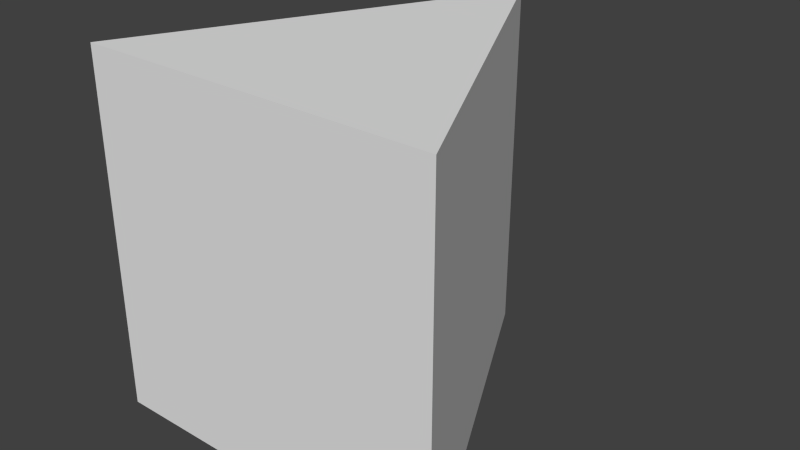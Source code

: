 # Source: TriangleObject.blend  (saved by Blender 2.76.0; exported with 4.5.12 LTS)
import bpy
from mathutils import Matrix  # noqa: F401  (used for matrix-valued properties, if any)

bpy.ops.wm.read_factory_settings(use_empty=True)
scene = bpy.context.scene
scene.name = 'Scene'

# ---- collections
col_collection_1 = bpy.data.collections.new('Collection 1'); scene.collection.children.link(col_collection_1)

# ---- world
world_world = bpy.data.worlds.new('World'); scene.world = world_world
world_world.color = (0.05088, 0.05088, 0.05088)
world_world.use_sun_shadow = False
world_world.sun_shadow_jitter_overblur = 0.0
world_world.cycles.sampling_method = 'MANUAL'
world_world.cycles.sample_map_resolution = 256

# ---- meshes
me_cube_001 = bpy.data.meshes.new('Cube.001')
me_cube_001.from_pydata([(-1.0, 0.0, 1.0), (0.0, 2.0, 1.0), (-1.0, 0.0, -1.0), (0.0, 2.0, -1.0), (1.0, 0.0, 1.0), (0.0, 0.0, 1.0), (1.0, 0.0, -1.0), (0.0, 0.0, -1.0)], [], [(1, 3, 2, 0), (3, 1, 4, 6), (5, 7, 6, 4), (3, 6, 7, 2), (1, 0, 5, 4), (0, 2, 7, 5)])
me_cube_001.use_remesh_preserve_volume = False
me_cube_001.use_remesh_preserve_attributes = False
me_cube_001.use_mirror_vertex_groups = False
me_cube_001.update()

# ---- objects
ob_cube = bpy.data.objects.new('Cube', me_cube_001)

# ---- transforms, parenting, visibility, modifiers, constraints
ob_cube.location = (0.0, 0.0, 0.0)
ob_cube.lineart.crease_threshold = 0.0

# ---- collection membership
col_collection_1.objects.link(ob_cube)

# ---- scene / render settings (as saved in the file)
scene.frame_start = 1; scene.frame_end = 250; scene.frame_set(1)
scene.render.engine = 'BLENDER_EEVEE_NEXT'
scene.render.resolution_percentage = 50
scene.render.dither_intensity = 0.0
scene.cycles.use_denoising = False
scene.cycles.samples = 10
scene.cycles.sampling_pattern = 'TABULATED_SOBOL'
scene.cycles.light_sampling_threshold = 0.0
scene.cycles.use_adaptive_sampling = False
scene.cycles.use_light_tree = False
scene.cycles.blur_glossy = 0.0
scene.cycles.pixel_filter_type = 'GAUSSIAN'
scene.cycles.sample_clamp_indirect = 0.0
scene.view_settings.view_transform = 'Standard'
bpy.context.view_layer.update()

# ---- added for rendering (the .blend has no active camera and no usable light): camera, sun
cam_auto = bpy.data.cameras.new('AutoCamera')
cam_auto.lens = 50.0
cam_auto.sensor_width = 36.0
cam_auto.clip_end = 1000.0
ob_auto_camera = bpy.data.objects.new('AutoCamera', cam_auto)
scene.collection.objects.link(ob_auto_camera)
ob_auto_camera.location = (3.20507, -2.84609, 2.56406)
ob_auto_camera.rotation_euler = (1.09748, -7.21219e-08, 0.694738)
scene.camera = ob_auto_camera
light_auto_sun = bpy.data.lights.new('AutoSun', 'SUN')
light_auto_sun.energy = 3.0
light_auto_sun.angle = 0.0523599
ob_auto_sun = bpy.data.objects.new('AutoSun', light_auto_sun)
scene.collection.objects.link(ob_auto_sun)
ob_auto_sun.rotation_euler = (0.872665, 0.174533, 0.523599)
bpy.context.view_layer.update()
